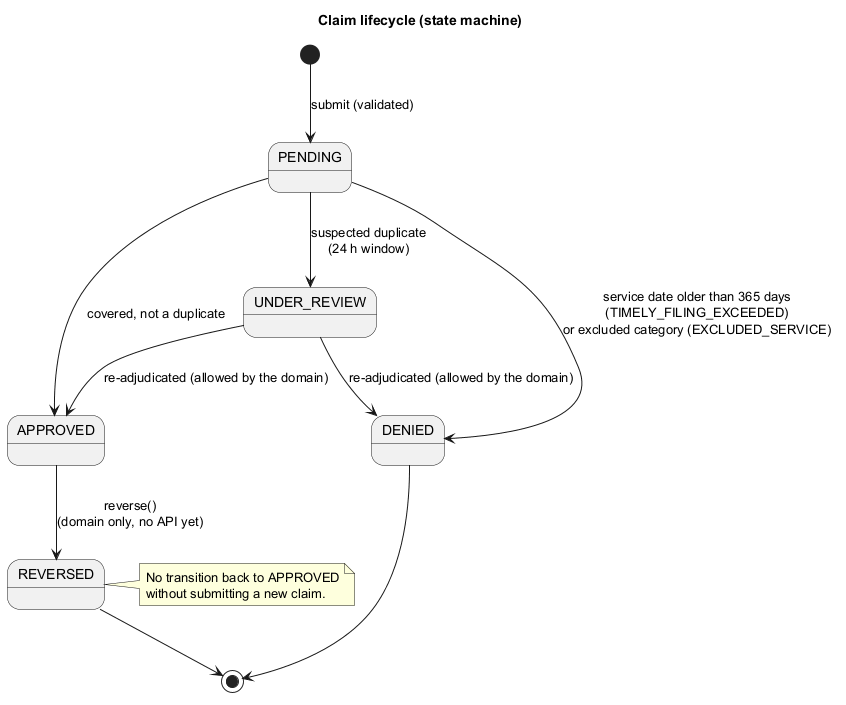

The diagram above was rendered by PlantUML. Its source (embedded in the PNG):
@startuml 05b-claim-state-machine
title Claim lifecycle (state machine)
skinparam shadowing false
skinparam defaultFontName Helvetica

[*] --> PENDING : submit (validated)
PENDING --> APPROVED : covered, not a duplicate
PENDING --> DENIED : service date older than 365 days\n(TIMELY_FILING_EXCEEDED)\nor excluded category (EXCLUDED_SERVICE)
PENDING --> UNDER_REVIEW : suspected duplicate\n(24 h window)
UNDER_REVIEW --> APPROVED : re-adjudicated (allowed by the domain)
UNDER_REVIEW --> DENIED : re-adjudicated (allowed by the domain)
APPROVED --> REVERSED : reverse()\n(domain only, no API yet)
DENIED --> [*]
REVERSED --> [*]

note right of REVERSED
  No transition back to APPROVED
  without submitting a new claim.
end note
@enduml